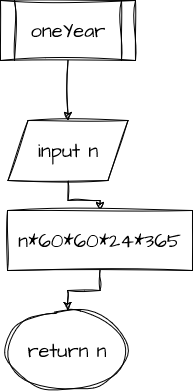

The diagram above was exported from draw.io. Its source (the exported page's mxGraphModel, read from the mxfile embedded in the PNG):
<mxGraphModel dx="1050" dy="605" grid="1" gridSize="10" guides="1" tooltips="1" connect="1" arrows="1" fold="1" page="1" pageScale="1" pageWidth="850" pageHeight="1100" math="0" shadow="0">
  <root>
    <mxCell id="0" />
    <mxCell id="1" parent="0" />
    <mxCell id="2" style="edgeStyle=orthogonalEdgeStyle;rounded=0;sketch=1;hachureGap=4;jiggle=2;curveFitting=1;orthogonalLoop=1;jettySize=auto;html=1;fontFamily=Architects Daughter;fontSource=https%3A%2F%2Ffonts.googleapis.com%2Fcss%3Ffamily%3DArchitects%2BDaughter;fontSize=16;" edge="1" source="3" target="5" parent="1">
      <mxGeometry relative="1" as="geometry" />
    </mxCell>
    <mxCell id="3" value="oneYear" style="shape=process;whiteSpace=wrap;html=1;backgroundOutline=1;sketch=1;hachureGap=4;jiggle=2;curveFitting=1;fontFamily=Architects Daughter;fontSource=https%3A%2F%2Ffonts.googleapis.com%2Fcss%3Ffamily%3DArchitects%2BDaughter;fontSize=20;" vertex="1" parent="1">
      <mxGeometry x="358" y="40" width="135" height="60" as="geometry" />
    </mxCell>
    <mxCell id="4" style="edgeStyle=orthogonalEdgeStyle;rounded=0;sketch=1;hachureGap=4;jiggle=2;curveFitting=1;orthogonalLoop=1;jettySize=auto;html=1;entryX=0.5;entryY=0;entryDx=0;entryDy=0;fontFamily=Architects Daughter;fontSource=https%3A%2F%2Ffonts.googleapis.com%2Fcss%3Ffamily%3DArchitects%2BDaughter;fontSize=16;" edge="1" source="5" target="8" parent="1">
      <mxGeometry relative="1" as="geometry" />
    </mxCell>
    <mxCell id="5" value="input n" style="shape=parallelogram;perimeter=parallelogramPerimeter;whiteSpace=wrap;html=1;fixedSize=1;sketch=1;hachureGap=4;jiggle=2;curveFitting=1;fontFamily=Architects Daughter;fontSource=https%3A%2F%2Ffonts.googleapis.com%2Fcss%3Ffamily%3DArchitects%2BDaughter;fontSize=20;" vertex="1" parent="1">
      <mxGeometry x="365.5" y="160" width="120" height="60" as="geometry" />
    </mxCell>
    <mxCell id="6" value="return n" style="ellipse;whiteSpace=wrap;html=1;sketch=1;hachureGap=4;jiggle=2;curveFitting=1;fontFamily=Architects Daughter;fontSource=https%3A%2F%2Ffonts.googleapis.com%2Fcss%3Ffamily%3DArchitects%2BDaughter;fontSize=20;" vertex="1" parent="1">
      <mxGeometry x="365" y="350" width="120" height="80" as="geometry" />
    </mxCell>
    <mxCell id="7" style="edgeStyle=orthogonalEdgeStyle;rounded=0;sketch=1;hachureGap=4;jiggle=2;curveFitting=1;orthogonalLoop=1;jettySize=auto;html=1;fontFamily=Architects Daughter;fontSource=https%3A%2F%2Ffonts.googleapis.com%2Fcss%3Ffamily%3DArchitects%2BDaughter;fontSize=16;" edge="1" source="8" target="6" parent="1">
      <mxGeometry relative="1" as="geometry" />
    </mxCell>
    <mxCell id="8" value="n*60*60*24*365" style="rounded=0;whiteSpace=wrap;html=1;sketch=1;hachureGap=4;jiggle=2;curveFitting=1;fontFamily=Architects Daughter;fontSource=https%3A%2F%2Ffonts.googleapis.com%2Fcss%3Ffamily%3DArchitects%2BDaughter;fontSize=20;" vertex="1" parent="1">
      <mxGeometry x="365" y="250" width="185" height="60" as="geometry" />
    </mxCell>
  </root>
</mxGraphModel>